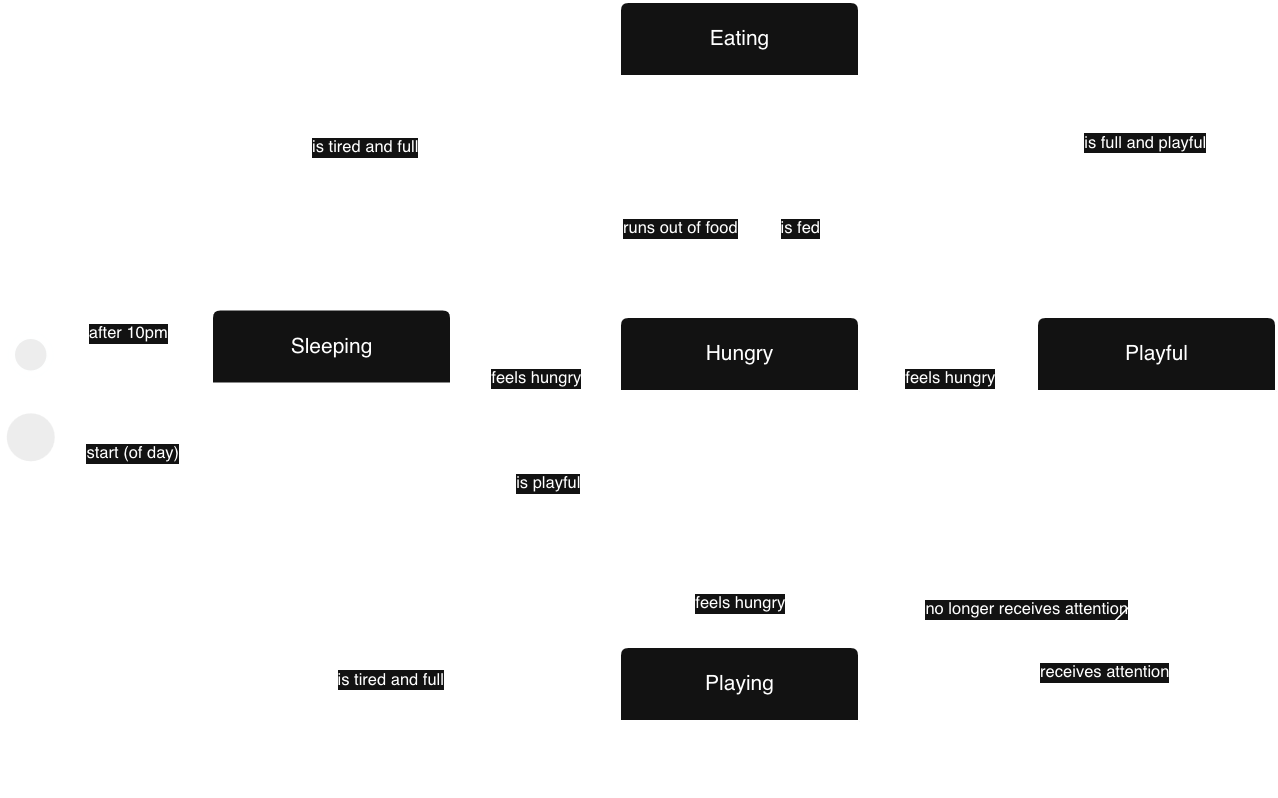

The diagram above was exported from draw.io. Its source (the exported page's mxGraphModel, read from the mxfile embedded in the PNG):
<mxGraphModel dx="2074" dy="656" grid="1" gridSize="10" guides="1" tooltips="1" connect="1" arrows="1" fold="1" page="1" pageScale="1" pageWidth="850" pageHeight="1100" math="0" shadow="0">
  <root>
    <mxCell id="0" />
    <mxCell id="1" parent="0" />
    <mxCell id="BHoq7sz8XEPDoNYG8ALg-1" parent="1" style="swimlane;childLayout=stackLayout;horizontal=1;startSize=50;horizontalStack=0;rounded=1;fontSize=14;fontStyle=0;strokeWidth=2;resizeParent=0;resizeLast=1;shadow=0;dashed=0;align=center;arcSize=4;whiteSpace=wrap;html=1;" value="Eating" vertex="1">
      <mxGeometry height="110" width="160" x="358" y="60" as="geometry" />
    </mxCell>
    <mxCell id="BHoq7sz8XEPDoNYG8ALg-2" parent="BHoq7sz8XEPDoNYG8ALg-1" style="align=left;strokeColor=none;fillColor=none;spacingLeft=4;spacingRight=4;fontSize=12;verticalAlign=top;resizable=0;rotatable=0;part=1;html=1;whiteSpace=wrap;" value="&lt;div&gt;Entry / Purr&lt;/div&gt;&lt;div&gt;Do / Meow&lt;/div&gt;&lt;div&gt;Exit / Lick lips&lt;/div&gt;" vertex="1">
      <mxGeometry height="60" width="160" y="50" as="geometry" />
    </mxCell>
    <mxCell id="BHoq7sz8XEPDoNYG8ALg-3" parent="1" style="swimlane;childLayout=stackLayout;horizontal=1;startSize=50;horizontalStack=0;rounded=1;fontSize=14;fontStyle=0;strokeWidth=2;resizeParent=0;resizeLast=1;shadow=0;dashed=0;align=center;arcSize=4;whiteSpace=wrap;html=1;" value="Hungry" vertex="1">
      <mxGeometry height="100" width="160" x="358" y="270" as="geometry" />
    </mxCell>
    <mxCell id="BHoq7sz8XEPDoNYG8ALg-4" parent="BHoq7sz8XEPDoNYG8ALg-3" style="align=left;strokeColor=none;fillColor=none;spacingLeft=4;spacingRight=4;fontSize=12;verticalAlign=top;resizable=0;rotatable=0;part=1;html=1;whiteSpace=wrap;" value="&lt;div&gt;Entry / Find human&lt;/div&gt;&lt;div&gt;Do / Meow&lt;/div&gt;" vertex="1">
      <mxGeometry height="50" width="160" y="50" as="geometry" />
    </mxCell>
    <mxCell id="BHoq7sz8XEPDoNYG8ALg-8" parent="1" style="swimlane;childLayout=stackLayout;horizontal=1;startSize=50;horizontalStack=0;rounded=1;fontSize=14;fontStyle=0;strokeWidth=2;resizeParent=0;resizeLast=1;shadow=0;dashed=0;align=center;arcSize=4;whiteSpace=wrap;html=1;" value="Playing" vertex="1">
      <mxGeometry height="100" width="160" x="358" y="490" as="geometry" />
    </mxCell>
    <mxCell id="BHoq7sz8XEPDoNYG8ALg-9" parent="BHoq7sz8XEPDoNYG8ALg-8" style="align=left;strokeColor=none;fillColor=none;spacingLeft=4;spacingRight=4;fontSize=12;verticalAlign=top;resizable=0;rotatable=0;part=1;html=1;whiteSpace=wrap;" value="&lt;div&gt;Do / Zoom&lt;/div&gt;&lt;div&gt;Exit / Lie down&lt;/div&gt;" vertex="1">
      <mxGeometry height="50" width="160" y="50" as="geometry" />
    </mxCell>
    <mxCell id="BHoq7sz8XEPDoNYG8ALg-11" parent="1" style="swimlane;childLayout=stackLayout;horizontal=1;startSize=50;horizontalStack=0;rounded=1;fontSize=14;fontStyle=0;strokeWidth=2;resizeParent=0;resizeLast=1;shadow=0;dashed=0;align=center;arcSize=4;whiteSpace=wrap;html=1;" value="Sleeping" vertex="1">
      <mxGeometry height="110" width="160" x="86" y="265" as="geometry" />
    </mxCell>
    <mxCell id="BHoq7sz8XEPDoNYG8ALg-12" parent="BHoq7sz8XEPDoNYG8ALg-11" style="align=left;strokeColor=none;fillColor=none;spacingLeft=4;spacingRight=4;fontSize=12;verticalAlign=top;resizable=0;rotatable=0;part=1;html=1;whiteSpace=wrap;" value="&lt;div&gt;Entry / Lie down&lt;/div&gt;&lt;div&gt;Do / Snore&lt;/div&gt;&lt;div&gt;Exit / Open eyes&lt;/div&gt;" vertex="1">
      <mxGeometry height="60" width="160" y="50" as="geometry" />
    </mxCell>
    <mxCell id="BHoq7sz8XEPDoNYG8ALg-13" parent="1" style="swimlane;childLayout=stackLayout;horizontal=1;startSize=50;horizontalStack=0;rounded=1;fontSize=14;fontStyle=0;strokeWidth=2;resizeParent=0;resizeLast=1;shadow=0;dashed=0;align=center;arcSize=4;whiteSpace=wrap;html=1;" value="Playful" vertex="1">
      <mxGeometry height="100" width="160" x="636" y="270" as="geometry" />
    </mxCell>
    <mxCell id="BHoq7sz8XEPDoNYG8ALg-14" parent="BHoq7sz8XEPDoNYG8ALg-13" style="align=left;strokeColor=none;fillColor=none;spacingLeft=4;spacingRight=4;fontSize=12;verticalAlign=top;resizable=0;rotatable=0;part=1;html=1;whiteSpace=wrap;" value="&lt;div&gt;Do / Drag toy to human&lt;/div&gt;&lt;div&gt;Do / Meow&lt;/div&gt;" vertex="1">
      <mxGeometry height="50" width="160" y="50" as="geometry" />
    </mxCell>
    <mxCell id="BHoq7sz8XEPDoNYG8ALg-15" parent="1" style="ellipse;html=1;shape=endState;fillColor=#000000;strokeColor=light-dark(#ff0000, #feffff);" value="" vertex="1">
      <mxGeometry height="30" width="30" x="-50" y="280" as="geometry" />
    </mxCell>
    <mxCell id="BHoq7sz8XEPDoNYG8ALg-16" parent="1" style="ellipse;html=1;shape=endState;fillColor=#000000;strokeColor=none;" value="" vertex="1">
      <mxGeometry height="40" width="40" x="-55" y="330" as="geometry" />
    </mxCell>
    <mxCell id="BHoq7sz8XEPDoNYG8ALg-17" edge="1" parent="1" source="BHoq7sz8XEPDoNYG8ALg-2" style="html=1;verticalAlign=bottom;endArrow=block;curved=1;rounded=0;exitX=0;exitY=0;exitDx=0;exitDy=0;entryX=0.5;entryY=0;entryDx=0;entryDy=0;strokeWidth=1;sourcePerimeterSpacing=0;" target="BHoq7sz8XEPDoNYG8ALg-11" value="is tired and full">
      <mxGeometry relative="1" width="80" x="0.3372" y="4" as="geometry">
        <mxPoint as="offset" />
        <Array as="points">
          <mxPoint x="190" y="130" />
        </Array>
        <mxPoint x="270" y="340" as="sourcePoint" />
        <mxPoint x="350" y="340" as="targetPoint" />
      </mxGeometry>
    </mxCell>
    <mxCell id="BHoq7sz8XEPDoNYG8ALg-19" edge="1" parent="1" source="BHoq7sz8XEPDoNYG8ALg-1" style="html=1;verticalAlign=bottom;endArrow=block;curved=1;rounded=0;exitX=1;exitY=0.5;exitDx=0;exitDy=0;entryX=0.5;entryY=0;entryDx=0;entryDy=0;strokeWidth=1;sourcePerimeterSpacing=0;" target="BHoq7sz8XEPDoNYG8ALg-13" value="is full and playful">
      <mxGeometry relative="1" width="80" x="0.3372" y="4" as="geometry">
        <mxPoint as="offset" />
        <Array as="points">
          <mxPoint x="700" y="130" />
        </Array>
        <mxPoint x="782" y="140" as="sourcePoint" />
        <mxPoint x="590" y="295" as="targetPoint" />
      </mxGeometry>
    </mxCell>
    <mxCell id="BHoq7sz8XEPDoNYG8ALg-20" edge="1" parent="1" source="BHoq7sz8XEPDoNYG8ALg-11" style="html=1;verticalAlign=bottom;endArrow=block;curved=0;rounded=0;exitX=1;exitY=0.5;exitDx=0;exitDy=0;entryX=0;entryY=0.5;entryDx=0;entryDy=0;" target="BHoq7sz8XEPDoNYG8ALg-3" value="feels hungry">
      <mxGeometry relative="1" width="80" as="geometry">
        <mxPoint x="330" y="340" as="sourcePoint" />
        <mxPoint x="410" y="340" as="targetPoint" />
      </mxGeometry>
    </mxCell>
    <mxCell id="BHoq7sz8XEPDoNYG8ALg-21" edge="1" parent="1" style="html=1;verticalAlign=bottom;endArrow=none;curved=0;rounded=0;entryX=0;entryY=0;entryDx=0;entryDy=0;startArrow=block;startFill=1;endFill=0;" target="BHoq7sz8XEPDoNYG8ALg-14" value="feels hungry">
      <mxGeometry relative="1" width="80" as="geometry">
        <mxPoint x="520" y="320" as="sourcePoint" />
        <mxPoint x="412" y="320" as="targetPoint" />
      </mxGeometry>
    </mxCell>
    <mxCell id="BHoq7sz8XEPDoNYG8ALg-22" edge="1" parent="1" source="BHoq7sz8XEPDoNYG8ALg-2" style="html=1;verticalAlign=bottom;endArrow=block;curved=0;rounded=0;exitX=0.25;exitY=1;exitDx=0;exitDy=0;entryX=0.25;entryY=0;entryDx=0;entryDy=0;" target="BHoq7sz8XEPDoNYG8ALg-3" value="runs out of food">
      <mxGeometry relative="1" width="80" as="geometry">
        <mxPoint x="360" y="340" as="sourcePoint" />
        <mxPoint x="472" y="340" as="targetPoint" />
      </mxGeometry>
    </mxCell>
    <mxCell id="BHoq7sz8XEPDoNYG8ALg-23" edge="1" parent="1" source="BHoq7sz8XEPDoNYG8ALg-1" style="html=1;verticalAlign=bottom;endArrow=none;curved=0;rounded=0;exitX=0.75;exitY=1;exitDx=0;exitDy=0;entryX=0.75;entryY=0;entryDx=0;entryDy=0;startArrow=block;startFill=1;endFill=0;" target="BHoq7sz8XEPDoNYG8ALg-3" value="is fed">
      <mxGeometry relative="1" width="80" as="geometry">
        <mxPoint x="390" y="250" as="sourcePoint" />
        <mxPoint x="390" y="350" as="targetPoint" />
      </mxGeometry>
    </mxCell>
    <mxCell id="BHoq7sz8XEPDoNYG8ALg-24" edge="1" parent="1" source="BHoq7sz8XEPDoNYG8ALg-12" style="html=1;verticalAlign=bottom;endArrow=block;curved=1;rounded=0;exitX=1;exitY=1;exitDx=0;exitDy=0;entryX=0;entryY=1;entryDx=0;entryDy=0;" target="BHoq7sz8XEPDoNYG8ALg-14" value="is playful">
      <mxGeometry relative="1" width="80" x="-0.6967" y="11" as="geometry">
        <mxPoint as="offset" />
        <Array as="points">
          <mxPoint x="450" y="460" />
        </Array>
        <mxPoint x="300" y="320" as="sourcePoint" />
        <mxPoint x="580" y="450" as="targetPoint" />
      </mxGeometry>
    </mxCell>
    <mxCell id="BHoq7sz8XEPDoNYG8ALg-25" edge="1" parent="1" source="BHoq7sz8XEPDoNYG8ALg-9" style="html=1;verticalAlign=bottom;endArrow=block;curved=1;rounded=0;exitX=0;exitY=0;exitDx=0;exitDy=0;entryX=0.5;entryY=1;entryDx=0;entryDy=0;" target="BHoq7sz8XEPDoNYG8ALg-12" value="is tired and full">
      <mxGeometry relative="1" width="80" as="geometry">
        <Array as="points">
          <mxPoint x="200" y="520" />
        </Array>
        <mxPoint x="260" y="460" as="sourcePoint" />
        <mxPoint x="160" y="410" as="targetPoint" />
      </mxGeometry>
    </mxCell>
    <mxCell id="BHoq7sz8XEPDoNYG8ALg-26" edge="1" parent="1" source="BHoq7sz8XEPDoNYG8ALg-3" style="html=1;verticalAlign=bottom;endArrow=none;curved=0;rounded=0;exitX=0.5;exitY=1;exitDx=0;exitDy=0;startArrow=block;startFill=1;endFill=0;entryX=0.5;entryY=0;entryDx=0;entryDy=0;" target="BHoq7sz8XEPDoNYG8ALg-8" value="feels hungry">
      <mxGeometry relative="1" width="80" x="0.6667" as="geometry">
        <mxPoint as="offset" />
        <mxPoint x="437.5" y="390" as="sourcePoint" />
        <mxPoint x="460" y="470" as="targetPoint" />
      </mxGeometry>
    </mxCell>
    <mxCell id="BHoq7sz8XEPDoNYG8ALg-27" edge="1" parent="1" source="BHoq7sz8XEPDoNYG8ALg-13" style="html=1;verticalAlign=bottom;endArrow=none;curved=1;rounded=0;exitX=0.25;exitY=1;exitDx=0;exitDy=0;entryX=1;entryY=0.25;entryDx=0;entryDy=0;startArrow=block;startFill=1;endFill=0;" target="BHoq7sz8XEPDoNYG8ALg-8" value="no longer receives attention">
      <mxGeometry relative="1" width="80" as="geometry">
        <Array as="points">
          <mxPoint x="640" y="470" />
        </Array>
        <mxPoint x="760" y="450" as="sourcePoint" />
        <mxPoint x="760" y="550" as="targetPoint" />
      </mxGeometry>
    </mxCell>
    <mxCell id="BHoq7sz8XEPDoNYG8ALg-28" edge="1" parent="1" source="BHoq7sz8XEPDoNYG8ALg-9" style="html=1;verticalAlign=bottom;endArrow=none;curved=1;rounded=0;exitX=1;exitY=0.5;exitDx=0;exitDy=0;entryX=0.75;entryY=1;entryDx=0;entryDy=0;startArrow=block;startFill=1;endFill=0;" target="BHoq7sz8XEPDoNYG8ALg-13" value="receives attention">
      <mxGeometry relative="1" width="80" as="geometry">
        <Array as="points">
          <mxPoint x="700" y="510" />
        </Array>
        <mxPoint x="730" y="500" as="sourcePoint" />
        <mxPoint x="730" y="600" as="targetPoint" />
      </mxGeometry>
    </mxCell>
    <mxCell id="BHoq7sz8XEPDoNYG8ALg-29" edge="1" parent="1" source="BHoq7sz8XEPDoNYG8ALg-15" style="html=1;verticalAlign=bottom;endArrow=none;curved=0;rounded=0;exitX=1;exitY=0.5;exitDx=0;exitDy=0;startArrow=block;startFill=1;endFill=0;entryX=0;entryY=0.25;entryDx=0;entryDy=0;" target="BHoq7sz8XEPDoNYG8ALg-11" value="after 10pm">
      <mxGeometry relative="1" width="80" x="-0.0549" y="4" as="geometry">
        <mxPoint as="offset" />
        <mxPoint x="80" y="400" as="sourcePoint" />
        <mxPoint x="80" y="520" as="targetPoint" />
      </mxGeometry>
    </mxCell>
    <mxCell id="BHoq7sz8XEPDoNYG8ALg-30" edge="1" parent="1" source="BHoq7sz8XEPDoNYG8ALg-12" style="html=1;verticalAlign=bottom;endArrow=none;curved=0;rounded=0;startArrow=block;startFill=1;endFill=0;entryX=1;entryY=0.5;entryDx=0;entryDy=0;exitX=0;exitY=0.5;exitDx=0;exitDy=0;" target="BHoq7sz8XEPDoNYG8ALg-16" value="start (of day)">
      <mxGeometry relative="1" width="80" x="0.0765" y="22" as="geometry">
        <mxPoint as="offset" />
        <mxPoint x="50" y="360" as="sourcePoint" />
        <mxPoint x="40" y="540" as="targetPoint" />
      </mxGeometry>
    </mxCell>
  </root>
</mxGraphModel>